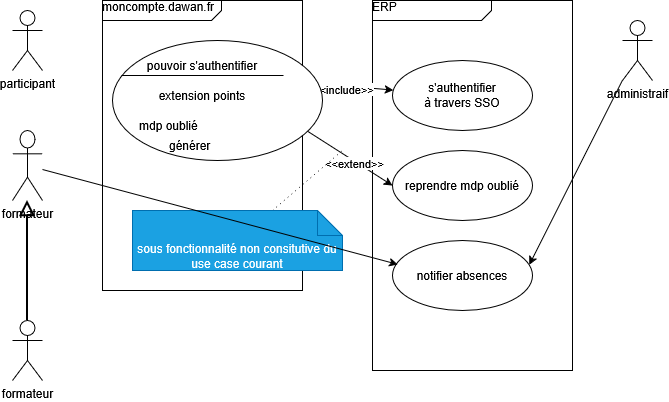

The diagram above was exported from draw.io. Its source (the exported page's mxGraphModel, read from the mxfile embedded in the PNG):
<mxGraphModel dx="812" dy="433" grid="1" gridSize="10" guides="1" tooltips="1" connect="1" arrows="1" fold="1" page="1" pageScale="1" pageWidth="827" pageHeight="1169" math="0" shadow="0">
  <root>
    <mxCell id="0" />
    <mxCell id="1" parent="0" />
    <mxCell id="0vuo6nsfC08YsTY0b74R-9" value="moncompte.dawan.fr" style="html=1;shape=mxgraph.sysml.package;align=left;spacingLeft=5;verticalAlign=top;spacingTop=-3;labelX=119.95;html=1;overflow=fill;" vertex="1" parent="1">
      <mxGeometry x="250" y="140" width="200" height="290" as="geometry" />
    </mxCell>
    <mxCell id="0vuo6nsfC08YsTY0b74R-1" value="participant" style="shape=umlActor;verticalLabelPosition=bottom;verticalAlign=top;html=1;outlineConnect=0;" vertex="1" parent="1">
      <mxGeometry x="160" y="150" width="30" height="60" as="geometry" />
    </mxCell>
    <mxCell id="0vuo6nsfC08YsTY0b74R-2" value="formateur" style="shape=umlActor;verticalLabelPosition=bottom;verticalAlign=top;html=1;outlineConnect=0;" vertex="1" parent="1">
      <mxGeometry x="160" y="270" width="30" height="70" as="geometry" />
    </mxCell>
    <mxCell id="0vuo6nsfC08YsTY0b74R-3" value="&lt;div&gt;administraif&lt;/div&gt;" style="shape=umlActor;verticalLabelPosition=bottom;verticalAlign=top;html=1;outlineConnect=0;" vertex="1" parent="1">
      <mxGeometry x="770" y="160" width="30" height="60" as="geometry" />
    </mxCell>
    <mxCell id="0vuo6nsfC08YsTY0b74R-5" style="edgeStyle=orthogonalEdgeStyle;rounded=0;orthogonalLoop=1;jettySize=auto;html=1;endArrow=block;endFill=0;strokeWidth=2;endSize=11;" edge="1" parent="1" source="0vuo6nsfC08YsTY0b74R-4" target="0vuo6nsfC08YsTY0b74R-2">
      <mxGeometry relative="1" as="geometry" />
    </mxCell>
    <mxCell id="0vuo6nsfC08YsTY0b74R-4" value="formateur" style="shape=umlActor;verticalLabelPosition=bottom;verticalAlign=top;html=1;outlineConnect=0;" vertex="1" parent="1">
      <mxGeometry x="160" y="460" width="30" height="60" as="geometry" />
    </mxCell>
    <mxCell id="0vuo6nsfC08YsTY0b74R-10" value="ERP" style="html=1;shape=mxgraph.sysml.package;align=left;spacingLeft=5;verticalAlign=top;spacingTop=-3;labelX=119.95;html=1;overflow=fill;" vertex="1" parent="1">
      <mxGeometry x="520" y="140" width="200" height="370" as="geometry" />
    </mxCell>
    <mxCell id="0vuo6nsfC08YsTY0b74R-11" value="&lt;div&gt;s'authentifier&lt;/div&gt;&lt;div&gt;à travers SSO&lt;/div&gt;" style="ellipse;whiteSpace=wrap;html=1;" vertex="1" parent="1">
      <mxGeometry x="540" y="200" width="140" height="70" as="geometry" />
    </mxCell>
    <mxCell id="0vuo6nsfC08YsTY0b74R-12" style="rounded=0;orthogonalLoop=1;jettySize=auto;html=1;" edge="1" parent="1" target="0vuo6nsfC08YsTY0b74R-11">
      <mxGeometry relative="1" as="geometry">
        <mxPoint x="429.1981867096529" y="220.28230432898124" as="sourcePoint" />
      </mxGeometry>
    </mxCell>
    <mxCell id="0vuo6nsfC08YsTY0b74R-13" value="&amp;lt;&amp;lt;include&amp;gt;&amp;gt;" style="edgeLabel;html=1;align=center;verticalAlign=middle;resizable=0;points=[];" vertex="1" connectable="0" parent="0vuo6nsfC08YsTY0b74R-12">
      <mxGeometry x="0.1056" y="-3" relative="1" as="geometry">
        <mxPoint as="offset" />
      </mxGeometry>
    </mxCell>
    <mxCell id="0vuo6nsfC08YsTY0b74R-21" style="rounded=0;orthogonalLoop=1;jettySize=auto;html=1;entryX=0;entryY=0.5;entryDx=0;entryDy=0;exitX=0.883;exitY=-0.106;exitDx=0;exitDy=0;exitPerimeter=0;" edge="1" parent="1" source="0vuo6nsfC08YsTY0b74R-19" target="0vuo6nsfC08YsTY0b74R-20">
      <mxGeometry relative="1" as="geometry" />
    </mxCell>
    <mxCell id="0vuo6nsfC08YsTY0b74R-22" value="&amp;lt;&amp;lt;extend&amp;gt;&amp;gt;" style="edgeLabel;html=1;align=center;verticalAlign=middle;resizable=0;points=[];" vertex="1" connectable="0" parent="0vuo6nsfC08YsTY0b74R-21">
      <mxGeometry x="0.1869" y="-2" relative="1" as="geometry">
        <mxPoint as="offset" />
      </mxGeometry>
    </mxCell>
    <mxCell id="0vuo6nsfC08YsTY0b74R-14" value="" style="shape=ellipse;container=1;horizontal=1;horizontalStack=0;resizeParent=1;resizeParentMax=0;resizeLast=0;html=1;dashed=0;collapsible=0;" vertex="1" parent="1">
      <mxGeometry x="260" y="180" width="210" height="120" as="geometry" />
    </mxCell>
    <mxCell id="0vuo6nsfC08YsTY0b74R-15" value="pouvoir s'authentifier" style="html=1;strokeColor=none;fillColor=none;align=center;verticalAlign=middle;rotatable=0;whiteSpace=wrap;" vertex="1" parent="0vuo6nsfC08YsTY0b74R-14">
      <mxGeometry y="10" width="180" height="30" as="geometry" />
    </mxCell>
    <mxCell id="0vuo6nsfC08YsTY0b74R-16" value="" style="line;strokeWidth=1;fillColor=none;rotatable=0;labelPosition=right;points=[];portConstraint=eastwest;dashed=0;resizeWidth=1;" vertex="1" parent="0vuo6nsfC08YsTY0b74R-14">
      <mxGeometry x="9" y="30" width="162" height="10" as="geometry" />
    </mxCell>
    <mxCell id="0vuo6nsfC08YsTY0b74R-17" value="extension points" style="text;html=1;align=center;verticalAlign=middle;rotatable=0;fillColor=none;strokeColor=none;whiteSpace=wrap;" vertex="1" parent="0vuo6nsfC08YsTY0b74R-14">
      <mxGeometry y="40" width="180" height="30" as="geometry" />
    </mxCell>
    <mxCell id="0vuo6nsfC08YsTY0b74R-18" value="mdp oublié" style="text;html=1;align=left;verticalAlign=middle;rotatable=0;spacingLeft=25;fillColor=none;strokeColor=none;whiteSpace=wrap;" vertex="1" parent="0vuo6nsfC08YsTY0b74R-14">
      <mxGeometry y="70" width="180" height="30" as="geometry" />
    </mxCell>
    <mxCell id="0vuo6nsfC08YsTY0b74R-19" value="générer" style="text;html=1;align=left;verticalAlign=middle;rotatable=0;spacingLeft=25;fillColor=none;strokeColor=none;whiteSpace=wrap;" vertex="1" parent="0vuo6nsfC08YsTY0b74R-14">
      <mxGeometry x="30" y="90" width="180" height="30" as="geometry" />
    </mxCell>
    <mxCell id="0vuo6nsfC08YsTY0b74R-20" value="reprendre mdp oublié" style="ellipse;whiteSpace=wrap;html=1;" vertex="1" parent="1">
      <mxGeometry x="540" y="290" width="140" height="70" as="geometry" />
    </mxCell>
    <mxCell id="0vuo6nsfC08YsTY0b74R-25" style="rounded=0;orthogonalLoop=1;jettySize=auto;html=1;dashPattern=1 4;endArrow=none;endFill=0;dashed=1;" edge="1" parent="1" source="0vuo6nsfC08YsTY0b74R-24">
      <mxGeometry relative="1" as="geometry">
        <mxPoint x="490" y="290" as="targetPoint" />
      </mxGeometry>
    </mxCell>
    <mxCell id="0vuo6nsfC08YsTY0b74R-24" value="sous fonctionnalité non consitutive du use case courant" style="shape=note2;boundedLbl=1;whiteSpace=wrap;html=1;size=25;verticalAlign=top;align=center;fillColor=#1ba1e2;fontColor=#ffffff;strokeColor=#006EAF;" vertex="1" parent="1">
      <mxGeometry x="280" y="350" width="210" height="60" as="geometry" />
    </mxCell>
    <mxCell id="0vuo6nsfC08YsTY0b74R-27" value="notifier absences" style="ellipse;whiteSpace=wrap;html=1;" vertex="1" parent="1">
      <mxGeometry x="540" y="380" width="140" height="70" as="geometry" />
    </mxCell>
    <mxCell id="0vuo6nsfC08YsTY0b74R-29" style="rounded=0;orthogonalLoop=1;jettySize=auto;html=1;entryX=0.037;entryY=0.341;entryDx=0;entryDy=0;entryPerimeter=0;" edge="1" parent="1" source="0vuo6nsfC08YsTY0b74R-2" target="0vuo6nsfC08YsTY0b74R-27">
      <mxGeometry relative="1" as="geometry" />
    </mxCell>
    <mxCell id="0vuo6nsfC08YsTY0b74R-30" style="rounded=0;orthogonalLoop=1;jettySize=auto;html=1;entryX=0.977;entryY=0.348;entryDx=0;entryDy=0;entryPerimeter=0;" edge="1" parent="1" source="0vuo6nsfC08YsTY0b74R-3" target="0vuo6nsfC08YsTY0b74R-27">
      <mxGeometry relative="1" as="geometry" />
    </mxCell>
  </root>
</mxGraphModel>